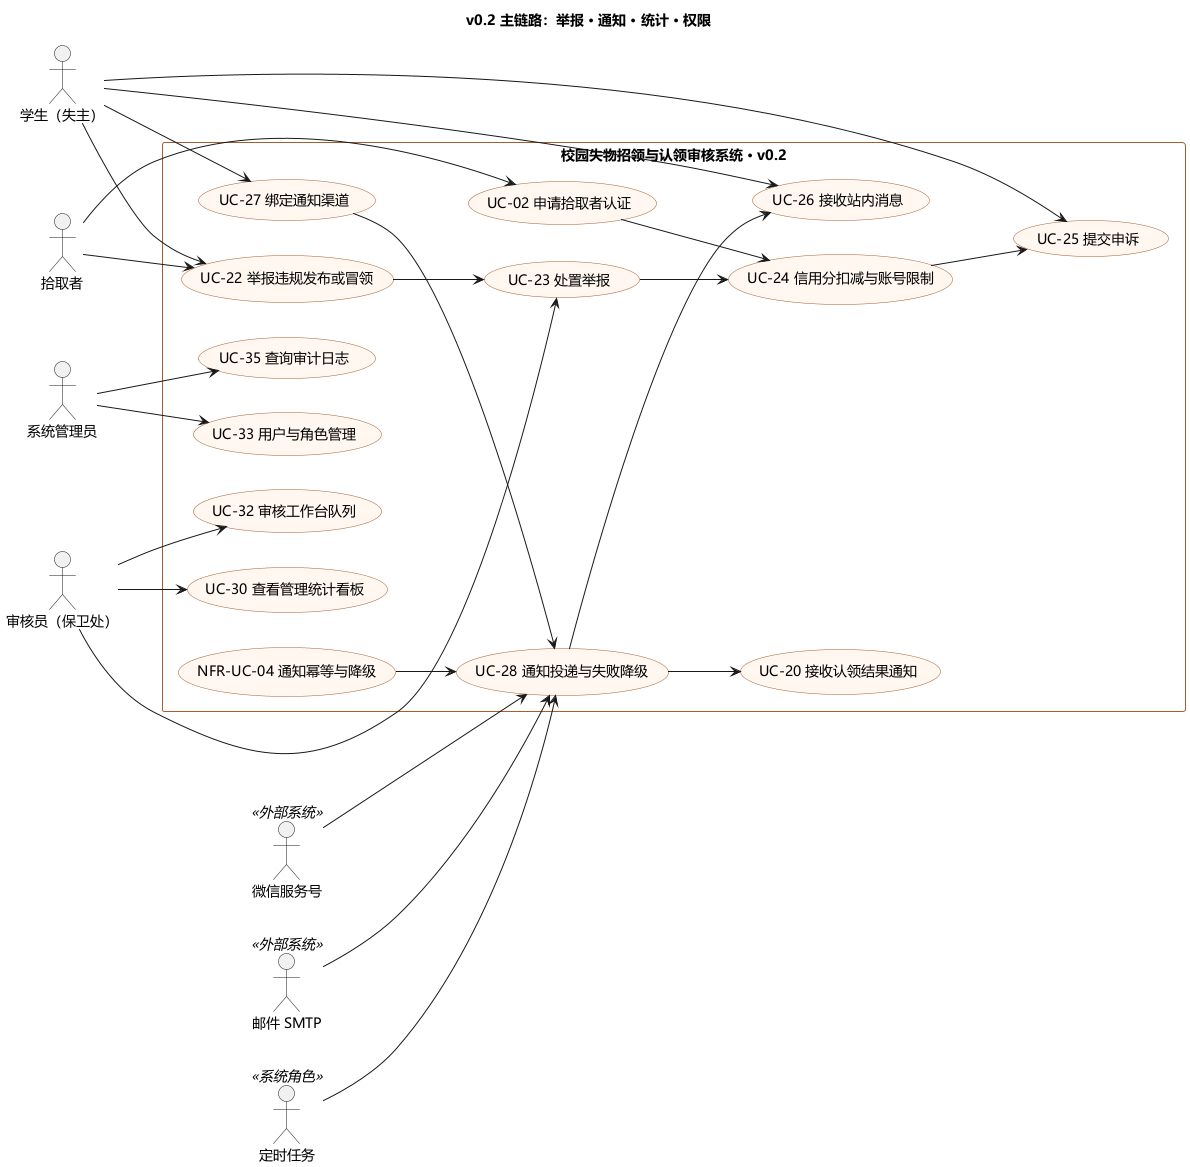

The diagram above was rendered by PlantUML. Its source (embedded in the PNG):
@startuml usecase-v02
' ============================================================
' 校园失物招领与认领审核系统 · v0.2（迭代 2）主链路用例图
' 主题：举报、通知、统计、权限
' ============================================================
title v0.2 主链路：举报 · 通知 · 统计 · 权限

skinparam shadowing false
skinparam defaultFontName "Microsoft YaHei"
skinparam usecase {
  BackgroundColor #FFF7F0
  BorderColor #A65E2E
}
skinparam rectangle {
  BackgroundColor #FFFFFF
  BorderColor #A65E2E
}
left to right direction

actor "学生（失主）" as STU
actor "拾取者" as FINDER
actor "审核员（保卫处）" as REVIEWER
actor "系统管理员" as ADMIN
actor "定时任务" as SCHED <<系统角色>>
actor "微信服务号" as WX <<外部系统>>
actor "邮件 SMTP" as MAIL <<外部系统>>

rectangle "校园失物招领与认领审核系统 · v0.2" {
  usecase "UC-02 申请拾取者认证" as UC02
  usecase "UC-20 接收认领结果通知" as UC20
  usecase "UC-22 举报违规发布或冒领" as UC22
  usecase "UC-23 处置举报" as UC23
  usecase "UC-24 信用分扣减与账号限制" as UC24
  usecase "UC-25 提交申诉" as UC25
  usecase "UC-26 接收站内消息" as UC26
  usecase "UC-27 绑定通知渠道" as UC27
  usecase "UC-28 通知投递与失败降级" as UC28
  usecase "UC-30 查看管理统计看板" as UC30
  usecase "UC-32 审核工作台队列" as UC32
  usecase "UC-33 用户与角色管理" as UC33
  usecase "UC-35 查询审计日志" as UC35
  usecase "NFR-UC-04 通知幂等与降级" as NFR04
}

STU --> UC22
STU --> UC25
STU --> UC26
STU --> UC27
FINDER --> UC02
FINDER --> UC22
REVIEWER --> UC23
REVIEWER --> UC32
REVIEWER --> UC30
ADMIN --> UC33
ADMIN --> UC35
SCHED --> UC28

UC02 --> UC24
UC22 --> UC23
UC23 --> UC24
UC24 --> UC25
UC27 --> UC28
UC28 --> UC20
UC28 --> UC26

WX --> UC28
MAIL --> UC28
NFR04 --> UC28

@enduml